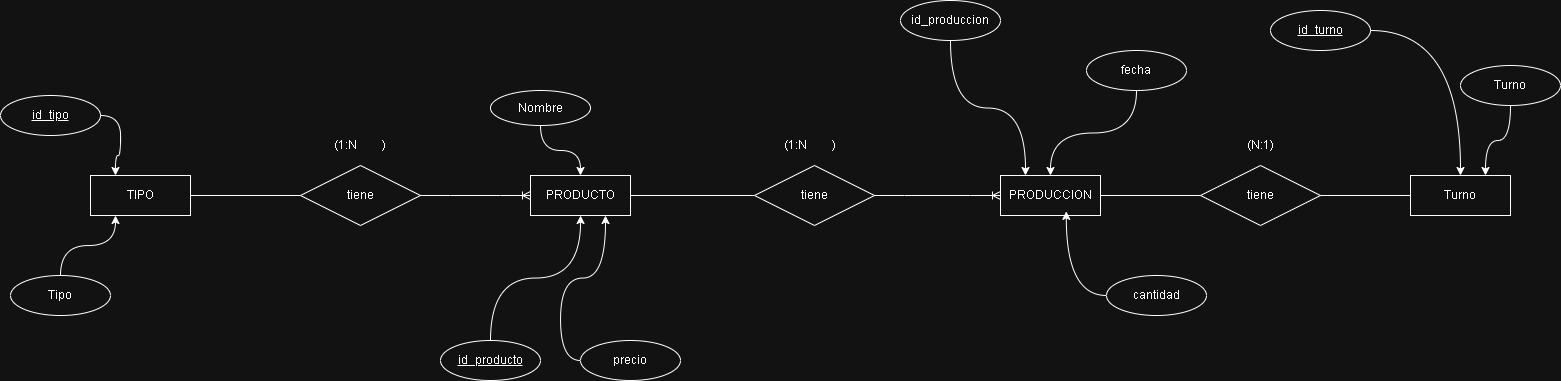

The diagram above was exported from draw.io. Its source (the exported page's mxGraphModel, read from the mxfile embedded in the PNG):
<mxGraphModel dx="2053" dy="628" grid="1" gridSize="10" guides="1" tooltips="1" connect="1" arrows="1" fold="1" page="1" pageScale="1" pageWidth="827" pageHeight="1169" math="0" shadow="0">
  <root>
    <mxCell id="0" />
    <mxCell id="1" parent="0" />
    <mxCell id="tOEcECvua_4oXMIDpiWG-5" parent="1" style="whiteSpace=wrap;html=1;align=center;" value="PRODUCCION" vertex="1">
      <mxGeometry height="40" width="100" x="540" y="695" as="geometry" />
    </mxCell>
    <mxCell id="tOEcECvua_4oXMIDpiWG-6" parent="1" style="whiteSpace=wrap;html=1;align=center;" value="TIPO" vertex="1">
      <mxGeometry height="40" width="100" x="-370" y="695" as="geometry" />
    </mxCell>
    <mxCell id="tOEcECvua_4oXMIDpiWG-7" parent="1" style="whiteSpace=wrap;html=1;align=center;" value="" vertex="1">
      <mxGeometry width="100" x="30" y="665" as="geometry" />
    </mxCell>
    <mxCell id="tOEcECvua_4oXMIDpiWG-9" parent="1" style="whiteSpace=wrap;html=1;align=center;" value="PRODUCTO" vertex="1">
      <mxGeometry height="40" width="100" x="70" y="695" as="geometry" />
    </mxCell>
    <mxCell id="tOEcECvua_4oXMIDpiWG-14" edge="1" parent="1" source="tOEcECvua_4oXMIDpiWG-10" style="edgeStyle=orthogonalEdgeStyle;rounded=0;orthogonalLoop=1;jettySize=auto;html=1;entryX=0.25;entryY=0;entryDx=0;entryDy=0;curved=1;exitX=1;exitY=0.5;exitDx=0;exitDy=0;" target="tOEcECvua_4oXMIDpiWG-6">
      <mxGeometry relative="1" as="geometry">
        <mxPoint x="-10" y="635" as="sourcePoint" />
      </mxGeometry>
    </mxCell>
    <mxCell id="tOEcECvua_4oXMIDpiWG-10" parent="1" style="ellipse;whiteSpace=wrap;html=1;align=center;fontStyle=4;" value="id_tipo" vertex="1">
      <mxGeometry height="40" width="100" x="-460" y="615" as="geometry" />
    </mxCell>
    <mxCell id="tOEcECvua_4oXMIDpiWG-80" edge="1" parent="1" source="tOEcECvua_4oXMIDpiWG-12" style="edgeStyle=orthogonalEdgeStyle;rounded=0;orthogonalLoop=1;jettySize=auto;html=1;entryX=0.25;entryY=1;entryDx=0;entryDy=0;curved=1;" target="tOEcECvua_4oXMIDpiWG-6">
      <mxGeometry relative="1" as="geometry" />
    </mxCell>
    <mxCell id="tOEcECvua_4oXMIDpiWG-12" parent="1" style="ellipse;whiteSpace=wrap;html=1;align=center;" value="Tipo" vertex="1">
      <mxGeometry height="40" width="100" x="-450" y="795" as="geometry" />
    </mxCell>
    <mxCell id="tOEcECvua_4oXMIDpiWG-16" edge="1" parent="1" source="tOEcECvua_4oXMIDpiWG-15" style="edgeStyle=orthogonalEdgeStyle;rounded=0;orthogonalLoop=1;jettySize=auto;html=1;curved=1;" target="tOEcECvua_4oXMIDpiWG-9">
      <mxGeometry relative="1" as="geometry" />
    </mxCell>
    <mxCell id="tOEcECvua_4oXMIDpiWG-15" parent="1" style="ellipse;whiteSpace=wrap;html=1;align=center;fontStyle=4;" value="id_producto" vertex="1">
      <mxGeometry height="40" width="100" x="-20" y="860" as="geometry" />
    </mxCell>
    <mxCell id="tOEcECvua_4oXMIDpiWG-17" edge="1" parent="1" source="tOEcECvua_4oXMIDpiWG-9" style="edgeStyle=orthogonalEdgeStyle;rounded=0;orthogonalLoop=1;jettySize=auto;html=1;exitX=0.5;exitY=1;exitDx=0;exitDy=0;" target="tOEcECvua_4oXMIDpiWG-9">
      <mxGeometry relative="1" as="geometry" />
    </mxCell>
    <mxCell id="tOEcECvua_4oXMIDpiWG-19" edge="1" parent="1" source="tOEcECvua_4oXMIDpiWG-20" style="edgeStyle=orthogonalEdgeStyle;rounded=0;orthogonalLoop=1;jettySize=auto;html=1;entryX=0.75;entryY=1;entryDx=0;entryDy=0;curved=1;exitX=0;exitY=0.5;exitDx=0;exitDy=0;" target="tOEcECvua_4oXMIDpiWG-9">
      <mxGeometry relative="1" as="geometry">
        <mxPoint x="110" y="865" as="sourcePoint" />
      </mxGeometry>
    </mxCell>
    <mxCell id="tOEcECvua_4oXMIDpiWG-57" edge="1" parent="1" source="tOEcECvua_4oXMIDpiWG-18" style="edgeStyle=orthogonalEdgeStyle;rounded=0;orthogonalLoop=1;jettySize=auto;html=1;entryX=0.5;entryY=0;entryDx=0;entryDy=0;curved=1;" target="tOEcECvua_4oXMIDpiWG-9">
      <mxGeometry relative="1" as="geometry" />
    </mxCell>
    <mxCell id="tOEcECvua_4oXMIDpiWG-18" parent="1" style="ellipse;whiteSpace=wrap;html=1;align=center;" value="Nombre" vertex="1">
      <mxGeometry height="35" width="100" x="30" y="610" as="geometry" />
    </mxCell>
    <mxCell id="tOEcECvua_4oXMIDpiWG-20" parent="1" style="ellipse;whiteSpace=wrap;html=1;align=center;" value="precio" vertex="1">
      <mxGeometry height="40" width="100" x="120" y="860" as="geometry" />
    </mxCell>
    <mxCell id="tOEcECvua_4oXMIDpiWG-36" edge="1" parent="1" source="tOEcECvua_4oXMIDpiWG-32" style="edgeStyle=orthogonalEdgeStyle;rounded=0;orthogonalLoop=1;jettySize=auto;html=1;entryX=0.5;entryY=0;entryDx=0;entryDy=0;curved=1;" target="tOEcECvua_4oXMIDpiWG-5">
      <mxGeometry relative="1" as="geometry" />
    </mxCell>
    <mxCell id="tOEcECvua_4oXMIDpiWG-32" parent="1" style="ellipse;whiteSpace=wrap;html=1;align=center;" value="fecha" vertex="1">
      <mxGeometry height="40" width="100" x="626" y="570" as="geometry" />
    </mxCell>
    <mxCell id="tOEcECvua_4oXMIDpiWG-37" edge="1" parent="1" source="tOEcECvua_4oXMIDpiWG-33" style="edgeStyle=orthogonalEdgeStyle;rounded=0;orthogonalLoop=1;jettySize=auto;html=1;entryX=0.658;entryY=0.896;entryDx=0;entryDy=0;curved=1;exitX=0;exitY=0.5;exitDx=0;exitDy=0;entryPerimeter=0;" target="tOEcECvua_4oXMIDpiWG-5">
      <mxGeometry relative="1" as="geometry">
        <mxPoint x="586" y="825" as="sourcePoint" />
        <mxPoint x="596" y="740" as="targetPoint" />
      </mxGeometry>
    </mxCell>
    <mxCell id="tOEcECvua_4oXMIDpiWG-33" parent="1" style="ellipse;whiteSpace=wrap;html=1;align=center;" value="cantidad" vertex="1">
      <mxGeometry height="40" width="100" x="646" y="795" as="geometry" />
    </mxCell>
    <mxCell id="tOEcECvua_4oXMIDpiWG-45" parent="1" style="shape=rhombus;perimeter=rhombusPerimeter;whiteSpace=wrap;html=1;align=center;" value="tiene" vertex="1">
      <mxGeometry height="60" width="120" x="294" y="685" as="geometry" />
    </mxCell>
    <mxCell id="tOEcECvua_4oXMIDpiWG-46" parent="1" style="shape=rhombus;perimeter=rhombusPerimeter;whiteSpace=wrap;html=1;align=center;" value="tiene" vertex="1">
      <mxGeometry height="60" width="120" x="-160" y="685" as="geometry" />
    </mxCell>
    <mxCell id="tOEcECvua_4oXMIDpiWG-63" edge="1" parent="1" source="tOEcECvua_4oXMIDpiWG-6" style="endArrow=none;html=1;rounded=0;exitX=1;exitY=0.5;exitDx=0;exitDy=0;edgeStyle=orthogonalEdgeStyle;curved=1;" target="tOEcECvua_4oXMIDpiWG-46" value="">
      <mxGeometry relative="1" as="geometry">
        <mxPoint x="-310" y="830" as="sourcePoint" />
        <mxPoint x="-150" y="830" as="targetPoint" />
      </mxGeometry>
    </mxCell>
    <mxCell id="tOEcECvua_4oXMIDpiWG-65" edge="1" parent="1" source="tOEcECvua_4oXMIDpiWG-9" style="endArrow=none;html=1;rounded=0;exitX=1;exitY=0.5;exitDx=0;exitDy=0;entryX=0;entryY=0.5;entryDx=0;entryDy=0;" target="tOEcECvua_4oXMIDpiWG-45" value="">
      <mxGeometry relative="1" as="geometry">
        <mxPoint x="310" y="790" as="sourcePoint" />
        <mxPoint x="470" y="790" as="targetPoint" />
      </mxGeometry>
    </mxCell>
    <mxCell id="tOEcECvua_4oXMIDpiWG-66" edge="1" parent="1" source="tOEcECvua_4oXMIDpiWG-45" style="edgeStyle=entityRelationEdgeStyle;fontSize=12;html=1;endArrow=ERoneToMany;rounded=0;entryX=0;entryY=0.5;entryDx=0;entryDy=0;" target="tOEcECvua_4oXMIDpiWG-5" value="">
      <mxGeometry height="100" relative="1" width="100" as="geometry">
        <mxPoint x="350" y="890" as="sourcePoint" />
        <mxPoint x="450" y="790" as="targetPoint" />
      </mxGeometry>
    </mxCell>
    <mxCell id="tOEcECvua_4oXMIDpiWG-68" edge="1" parent="1" source="tOEcECvua_4oXMIDpiWG-46" style="edgeStyle=entityRelationEdgeStyle;fontSize=12;html=1;endArrow=ERoneToMany;rounded=0;entryX=0;entryY=0.5;entryDx=0;entryDy=0;exitX=1;exitY=0.5;exitDx=0;exitDy=0;" target="tOEcECvua_4oXMIDpiWG-9" value="">
      <mxGeometry height="100" relative="1" width="100" as="geometry">
        <mxPoint x="-90" y="795" as="sourcePoint" />
        <mxPoint x="10" y="695" as="targetPoint" />
      </mxGeometry>
    </mxCell>
    <mxCell id="tOEcECvua_4oXMIDpiWG-70" parent="1" style="text;html=1;whiteSpace=wrap;strokeColor=none;fillColor=none;align=center;verticalAlign=middle;rounded=0;" value="(1:N&lt;span style=&quot;white-space: pre;&quot;&gt;&#09;&lt;/span&gt;)" vertex="1">
      <mxGeometry height="30" width="60" x="-130" y="650" as="geometry" />
    </mxCell>
    <mxCell id="tOEcECvua_4oXMIDpiWG-71" parent="1" style="text;html=1;whiteSpace=wrap;strokeColor=none;fillColor=none;align=center;verticalAlign=middle;rounded=0;" value="(1:N&lt;span style=&quot;white-space: pre;&quot;&gt;&#09;&lt;/span&gt;)" vertex="1">
      <mxGeometry height="30" width="60" x="320" y="650" as="geometry" />
    </mxCell>
    <mxCell id="tOEcECvua_4oXMIDpiWG-84" edge="1" parent="1" source="tOEcECvua_4oXMIDpiWG-83" style="edgeStyle=orthogonalEdgeStyle;rounded=0;orthogonalLoop=1;jettySize=auto;html=1;entryX=0.25;entryY=0;entryDx=0;entryDy=0;curved=1;" target="tOEcECvua_4oXMIDpiWG-5">
      <mxGeometry relative="1" as="geometry" />
    </mxCell>
    <mxCell id="tOEcECvua_4oXMIDpiWG-83" parent="1" style="ellipse;whiteSpace=wrap;html=1;align=center;" value="id_produccion" vertex="1">
      <mxGeometry height="40" width="100" x="440" y="520" as="geometry" />
    </mxCell>
    <mxCell id="vcgFPUY6_vjjFXUWJ_Ge-2" parent="1" style="whiteSpace=wrap;html=1;align=center;" value="Turno" vertex="1">
      <mxGeometry height="40" width="100" x="950" y="695" as="geometry" />
    </mxCell>
    <mxCell id="vcgFPUY6_vjjFXUWJ_Ge-7" edge="1" parent="1" source="vcgFPUY6_vjjFXUWJ_Ge-4" style="edgeStyle=orthogonalEdgeStyle;rounded=0;orthogonalLoop=1;jettySize=auto;html=1;entryX=0.75;entryY=0;entryDx=0;entryDy=0;curved=1;" target="vcgFPUY6_vjjFXUWJ_Ge-2">
      <mxGeometry relative="1" as="geometry" />
    </mxCell>
    <mxCell id="vcgFPUY6_vjjFXUWJ_Ge-4" parent="1" style="ellipse;whiteSpace=wrap;html=1;align=center;" value="Turno" vertex="1">
      <mxGeometry height="40" width="100" x="1000" y="585" as="geometry" />
    </mxCell>
    <mxCell id="vcgFPUY6_vjjFXUWJ_Ge-8" edge="1" parent="1" source="vcgFPUY6_vjjFXUWJ_Ge-5" style="edgeStyle=orthogonalEdgeStyle;rounded=0;orthogonalLoop=1;jettySize=auto;html=1;entryX=0.5;entryY=0;entryDx=0;entryDy=0;curved=1;" target="vcgFPUY6_vjjFXUWJ_Ge-2">
      <mxGeometry relative="1" as="geometry" />
    </mxCell>
    <mxCell id="vcgFPUY6_vjjFXUWJ_Ge-5" parent="1" style="ellipse;whiteSpace=wrap;html=1;align=center;fontStyle=4;" value="id_turno" vertex="1">
      <mxGeometry height="40" width="100" x="810" y="530" as="geometry" />
    </mxCell>
    <mxCell id="vcgFPUY6_vjjFXUWJ_Ge-10" parent="1" style="shape=rhombus;perimeter=rhombusPerimeter;whiteSpace=wrap;html=1;align=center;" value="tiene" vertex="1">
      <mxGeometry height="60" width="120" x="740" y="685" as="geometry" />
    </mxCell>
    <mxCell id="vcgFPUY6_vjjFXUWJ_Ge-11" edge="1" parent="1" source="tOEcECvua_4oXMIDpiWG-5" style="endArrow=none;html=1;rounded=0;exitX=1;exitY=0.5;exitDx=0;exitDy=0;entryX=0;entryY=0.5;entryDx=0;entryDy=0;" target="vcgFPUY6_vjjFXUWJ_Ge-10" value="">
      <mxGeometry relative="1" as="geometry">
        <mxPoint x="640" y="720" as="sourcePoint" />
        <mxPoint x="730" y="720" as="targetPoint" />
      </mxGeometry>
    </mxCell>
    <mxCell id="vcgFPUY6_vjjFXUWJ_Ge-12" edge="1" parent="1" source="vcgFPUY6_vjjFXUWJ_Ge-10" style="endArrow=none;html=1;rounded=0;entryX=0;entryY=0.5;entryDx=0;entryDy=0;exitX=1;exitY=0.5;exitDx=0;exitDy=0;" target="vcgFPUY6_vjjFXUWJ_Ge-2" value="">
      <mxGeometry relative="1" as="geometry">
        <mxPoint x="780" y="760" as="sourcePoint" />
        <mxPoint x="940" y="760" as="targetPoint" />
      </mxGeometry>
    </mxCell>
    <mxCell id="vcgFPUY6_vjjFXUWJ_Ge-13" parent="1" style="text;html=1;whiteSpace=wrap;strokeColor=none;fillColor=none;align=center;verticalAlign=middle;rounded=0;" value="(N:1)" vertex="1">
      <mxGeometry height="30" width="60" x="770" y="650" as="geometry" />
    </mxCell>
  </root>
</mxGraphModel>